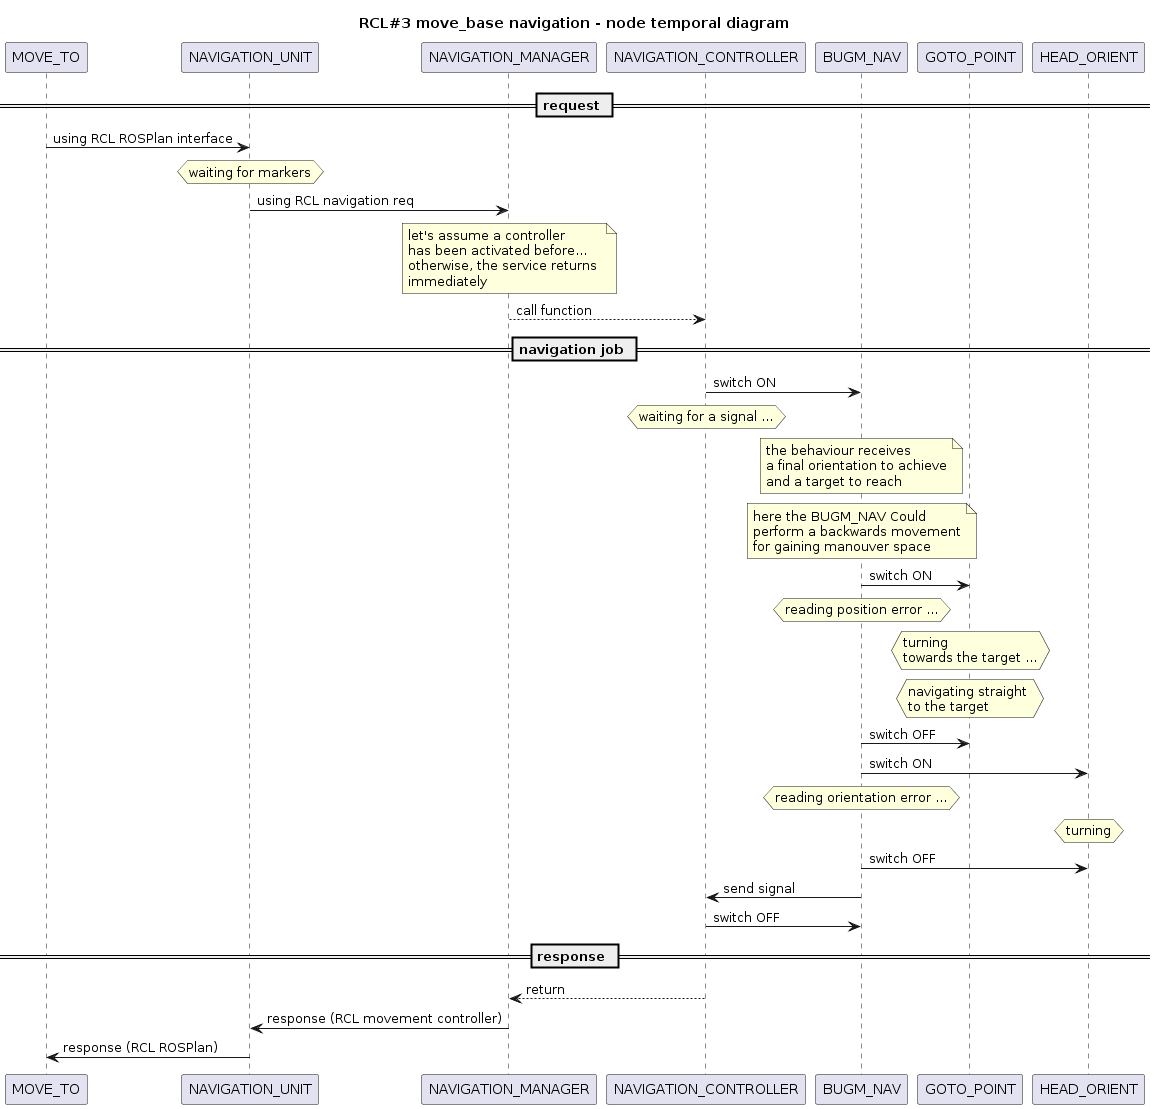

The diagram above was rendered by PlantUML. Its source (embedded in the PNG):
@startuml

title RCL#3 move_base navigation - node temporal diagram
' header ...
' footer ...

''' ENTITIES 
participant MOVE_TO order 0
participant NAVIGATION_UNIT order 1
participant NAVIGATION_MANAGER order 2
participant NAVIGATION_CONTROLLER order 3
participant BUGM_NAV order 5
participant HEAD_ORIENT order 6
participant GOTO_POINT order 5

''' SEQUENCE
' == section ==
' ...

== request ==
MOVE_TO -> NAVIGATION_UNIT : using RCL ROSPlan interface
hnote over NAVIGATION_UNIT 
	waiting for markers
end hnote
NAVIGATION_UNIT -> NAVIGATION_MANAGER : using RCL navigation req
note over NAVIGATION_MANAGER
	let's assume a controller 
	has been activated before...
	otherwise, the service returns 
	immediately
end note
NAVIGATION_MANAGER --> NAVIGATION_CONTROLLER : call function


== navigation job ==
NAVIGATION_CONTROLLER -> BUGM_NAV : switch ON
hnote over NAVIGATION_CONTROLLER
	waiting for a signal ...
end hnote
note over BUGM_NAV
	the behaviour receives 
	a final orientation to achieve
	and a target to reach
end note

note over BUGM_NAV
here the BUGM_NAV Could 
perform a backwards movement
for gaining manouver space
end note

BUGM_NAV -> GOTO_POINT : switch ON

hnote over BUGM_NAV
	reading position error ...
end hnote

hnote over GOTO_POINT
turning 
towards the target ...
end hnote

hnote over GOTO_POINT
navigating straight 
to the target
end hnote

BUGM_NAV -> GOTO_POINT : switch OFF

BUGM_NAV -> HEAD_ORIENT : switch ON

hnote over BUGM_NAV
	reading orientation error ...
end hnote

hnote over HEAD_ORIENT
	turning
end hnote

BUGM_NAV -> HEAD_ORIENT : switch OFF

NAVIGATION_CONTROLLER <- BUGM_NAV : send signal
NAVIGATION_CONTROLLER -> BUGM_NAV : switch OFF

== response ==
NAVIGATION_MANAGER <-- NAVIGATION_CONTROLLER : return
NAVIGATION_UNIT <- NAVIGATION_MANAGER : response (RCL movement controller)
MOVE_TO <- NAVIGATION_UNIT : response (RCL ROSPlan)

@enduml